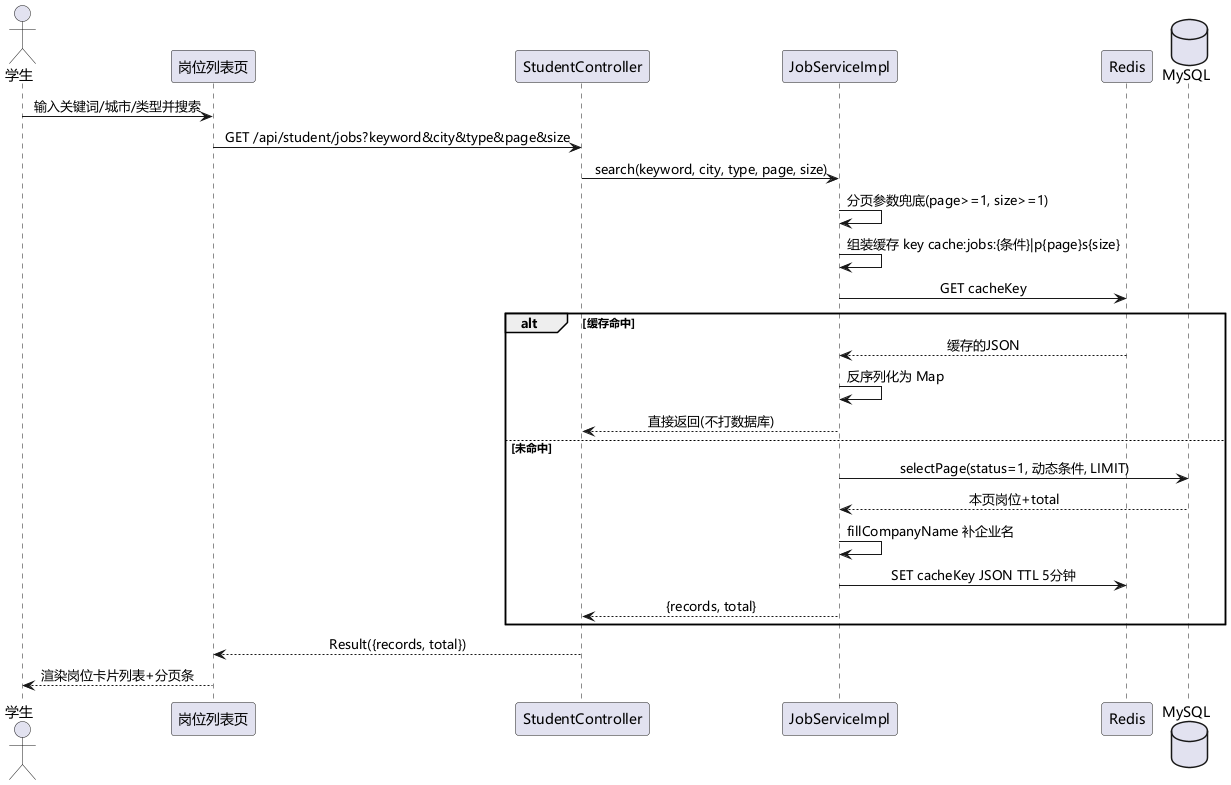

The diagram above was rendered by PlantUML. Its source (embedded in the PNG):
@startuml 学生岗位搜索时序图
skinparam defaultFontName "Microsoft YaHei"
skinparam sequenceMessageAlign center

actor "学生" as stu
participant "岗位列表页" as web
participant "StudentController" as ctl
participant "JobServiceImpl" as svc
participant "Redis" as redis
database "MySQL" as db

stu -> web : 输入关键词/城市/类型并搜索
web -> ctl : GET /api/student/jobs?keyword&city&type&page&size
ctl -> svc : search(keyword, city, type, page, size)
svc -> svc : 分页参数兜底(page>=1, size>=1)
svc -> svc : 组装缓存 key cache:jobs:{条件}|p{page}s{size}
svc -> redis : GET cacheKey
alt 缓存命中
  redis --> svc : 缓存的JSON
  svc -> svc : 反序列化为 Map
  svc --> ctl : 直接返回(不打数据库)
else 未命中
  svc -> db : selectPage(status=1, 动态条件, LIMIT)
  db --> svc : 本页岗位+total
  svc -> svc : fillCompanyName 补企业名
  svc -> redis : SET cacheKey JSON TTL 5分钟
  svc --> ctl : {records, total}
end
ctl --> web : Result({records, total})
web --> stu : 渲染岗位卡片列表+分页条
@enduml